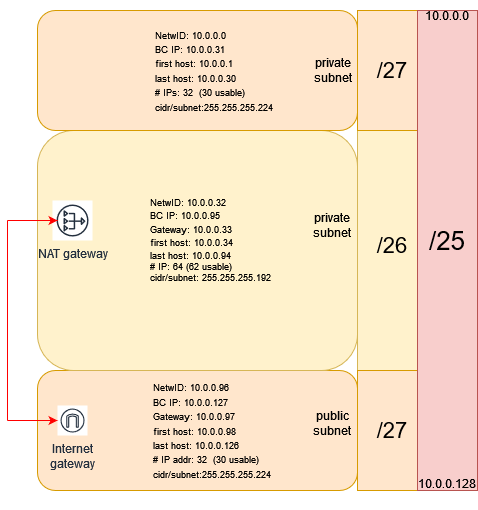

The diagram above was exported from draw.io. Its source (the exported page's mxGraphModel, read from the mxfile embedded in the PNG):
<mxGraphModel dx="1050" dy="548" grid="1" gridSize="10" guides="1" tooltips="1" connect="1" arrows="1" fold="1" page="1" pageScale="1" pageWidth="827" pageHeight="1169" math="0" shadow="0">
  <root>
    <mxCell id="0" />
    <mxCell id="1" parent="0" />
    <mxCell id="FO4cf88ewCOaw-fAlxUB-1" value="" style="rounded=1;whiteSpace=wrap;html=1;fillColor=#ffe6cc;strokeColor=#d79b00;" vertex="1" parent="1">
      <mxGeometry x="160" y="440" width="320" height="120" as="geometry" />
    </mxCell>
    <mxCell id="FO4cf88ewCOaw-fAlxUB-2" value="" style="rounded=1;whiteSpace=wrap;html=1;fillColor=#fff2cc;strokeColor=#d6b656;" vertex="1" parent="1">
      <mxGeometry x="160" y="200" width="320" height="240" as="geometry" />
    </mxCell>
    <mxCell id="FO4cf88ewCOaw-fAlxUB-3" value="" style="rounded=1;whiteSpace=wrap;html=1;fillColor=#ffe6cc;strokeColor=#d79b00;" vertex="1" parent="1">
      <mxGeometry x="160" y="80" width="320" height="120" as="geometry" />
    </mxCell>
    <mxCell id="FO4cf88ewCOaw-fAlxUB-4" value="NAT gateway" style="sketch=0;outlineConnect=0;fontColor=#232F3E;gradientColor=none;strokeColor=#232F3E;fillColor=#ffffff;dashed=0;verticalLabelPosition=bottom;verticalAlign=top;align=center;html=1;fontSize=12;fontStyle=0;aspect=fixed;shape=mxgraph.aws4.resourceIcon;resIcon=mxgraph.aws4.nat_gateway;" vertex="1" parent="1">
      <mxGeometry x="175" y="270" width="40" height="40" as="geometry" />
    </mxCell>
    <mxCell id="FO4cf88ewCOaw-fAlxUB-7" value="Internet&#10;gateway" style="sketch=0;outlineConnect=0;fontColor=#232F3E;gradientColor=none;strokeColor=#232F3E;fillColor=#ffffff;dashed=0;verticalLabelPosition=bottom;verticalAlign=top;align=center;html=1;fontSize=12;fontStyle=0;aspect=fixed;shape=mxgraph.aws4.resourceIcon;resIcon=mxgraph.aws4.internet_gateway;" vertex="1" parent="1">
      <mxGeometry x="180" y="475" width="30" height="30" as="geometry" />
    </mxCell>
    <mxCell id="FO4cf88ewCOaw-fAlxUB-8" value="&lt;font style=&quot;font-size: 12px;&quot;&gt;private subnet&lt;/font&gt;" style="text;html=1;strokeColor=none;fillColor=none;align=center;verticalAlign=middle;whiteSpace=wrap;rounded=0;" vertex="1" parent="1">
      <mxGeometry x="420" y="280" width="70" height="30" as="geometry" />
    </mxCell>
    <mxCell id="FO4cf88ewCOaw-fAlxUB-9" value="&lt;font style=&quot;font-size: 12px;&quot;&gt;public subnet&lt;/font&gt;" style="text;html=1;strokeColor=none;fillColor=none;align=center;verticalAlign=middle;whiteSpace=wrap;rounded=0;" vertex="1" parent="1">
      <mxGeometry x="430" y="477.5" width="50" height="30" as="geometry" />
    </mxCell>
    <mxCell id="FO4cf88ewCOaw-fAlxUB-12" value="&lt;font style=&quot;font-size: 12px;&quot;&gt;private subnet&lt;/font&gt;" style="text;html=1;strokeColor=none;fillColor=none;align=center;verticalAlign=middle;whiteSpace=wrap;rounded=0;" vertex="1" parent="1">
      <mxGeometry x="437.5" y="125" width="35" height="30" as="geometry" />
    </mxCell>
    <mxCell id="FO4cf88ewCOaw-fAlxUB-25" value="" style="endArrow=none;html=1;rounded=0;entryX=0;entryY=0;entryDx=0;entryDy=0;exitX=0;exitY=1;exitDx=0;exitDy=0;" edge="1" parent="1" source="FO4cf88ewCOaw-fAlxUB-30" target="FO4cf88ewCOaw-fAlxUB-29">
      <mxGeometry width="50" height="50" relative="1" as="geometry">
        <mxPoint x="480" y="580" as="sourcePoint" />
        <mxPoint x="480" y="40" as="targetPoint" />
        <Array as="points" />
      </mxGeometry>
    </mxCell>
    <mxCell id="FO4cf88ewCOaw-fAlxUB-28" value="" style="rounded=0;whiteSpace=wrap;html=1;fillColor=#fff2cc;strokeColor=#d6b656;" vertex="1" parent="1">
      <mxGeometry x="480" y="80" width="60" height="370" as="geometry" />
    </mxCell>
    <mxCell id="FO4cf88ewCOaw-fAlxUB-29" value="" style="rounded=0;whiteSpace=wrap;html=1;fillColor=#ffe6cc;strokeColor=#d79b00;" vertex="1" parent="1">
      <mxGeometry x="480" y="80" width="60" height="120" as="geometry" />
    </mxCell>
    <mxCell id="FO4cf88ewCOaw-fAlxUB-30" value="" style="rounded=0;whiteSpace=wrap;html=1;fillColor=#ffe6cc;strokeColor=#d79b00;" vertex="1" parent="1">
      <mxGeometry x="480" y="440" width="60" height="120" as="geometry" />
    </mxCell>
    <mxCell id="FO4cf88ewCOaw-fAlxUB-33" value="" style="endArrow=none;html=1;rounded=0;strokeColor=#ff0000;" edge="1" parent="1">
      <mxGeometry width="50" height="50" relative="1" as="geometry">
        <mxPoint x="130" y="490" as="sourcePoint" />
        <mxPoint x="130" y="290" as="targetPoint" />
        <Array as="points">
          <mxPoint x="130" y="320" />
        </Array>
      </mxGeometry>
    </mxCell>
    <mxCell id="FO4cf88ewCOaw-fAlxUB-34" value="" style="endArrow=classic;html=1;rounded=0;strokeColor=#ff0000;" edge="1" parent="1">
      <mxGeometry width="50" height="50" relative="1" as="geometry">
        <mxPoint x="130" y="290" as="sourcePoint" />
        <mxPoint x="180" y="290" as="targetPoint" />
        <Array as="points">
          <mxPoint x="150" y="290" />
        </Array>
      </mxGeometry>
    </mxCell>
    <mxCell id="FO4cf88ewCOaw-fAlxUB-35" value="" style="endArrow=classic;html=1;rounded=0;strokeColor=#ff0000;" edge="1" parent="1" target="FO4cf88ewCOaw-fAlxUB-7">
      <mxGeometry width="50" height="50" relative="1" as="geometry">
        <mxPoint x="130" y="490" as="sourcePoint" />
        <mxPoint x="440" y="290" as="targetPoint" />
        <Array as="points">
          <mxPoint x="160" y="490" />
        </Array>
      </mxGeometry>
    </mxCell>
    <mxCell id="FO4cf88ewCOaw-fAlxUB-36" value="" style="rounded=0;whiteSpace=wrap;html=1;fillColor=#f8cecc;strokeColor=#b85450;" vertex="1" parent="1">
      <mxGeometry x="540" y="80" width="60" height="480" as="geometry" />
    </mxCell>
    <mxCell id="FO4cf88ewCOaw-fAlxUB-37" value="&lt;font style=&quot;font-size: 26px;&quot;&gt;/25&lt;/font&gt;" style="text;html=1;strokeColor=none;fillColor=none;align=center;verticalAlign=middle;whiteSpace=wrap;rounded=0;" vertex="1" parent="1">
      <mxGeometry x="540" y="295" width="60" height="30" as="geometry" />
    </mxCell>
    <mxCell id="FO4cf88ewCOaw-fAlxUB-38" value="10.0.0.0" style="text;html=1;strokeColor=none;fillColor=none;align=center;verticalAlign=middle;whiteSpace=wrap;rounded=0;" vertex="1" parent="1">
      <mxGeometry x="540" y="70" width="60" height="30" as="geometry" />
    </mxCell>
    <mxCell id="FO4cf88ewCOaw-fAlxUB-39" value="10.0.0.128" style="text;html=1;strokeColor=none;fillColor=none;align=center;verticalAlign=middle;whiteSpace=wrap;rounded=0;" vertex="1" parent="1">
      <mxGeometry x="540" y="540" width="60" height="25" as="geometry" />
    </mxCell>
    <mxCell id="FO4cf88ewCOaw-fAlxUB-40" value="&lt;font style=&quot;font-size: 22px;&quot;&gt;/26&lt;/font&gt;" style="text;html=1;strokeColor=none;fillColor=none;align=center;verticalAlign=middle;whiteSpace=wrap;rounded=0;" vertex="1" parent="1">
      <mxGeometry x="485" y="300" width="60" height="30" as="geometry" />
    </mxCell>
    <mxCell id="FO4cf88ewCOaw-fAlxUB-41" value="&lt;font style=&quot;font-size: 22px;&quot;&gt;/27&lt;/font&gt;" style="text;html=1;align=center;verticalAlign=middle;whiteSpace=wrap;rounded=0;" vertex="1" parent="1">
      <mxGeometry x="485" y="125" width="60" height="30" as="geometry" />
    </mxCell>
    <mxCell id="FO4cf88ewCOaw-fAlxUB-42" value="&lt;font style=&quot;font-size: 22px;&quot;&gt;/27&lt;/font&gt;" style="text;html=1;strokeColor=none;fillColor=none;align=center;verticalAlign=middle;whiteSpace=wrap;rounded=0;" vertex="1" parent="1">
      <mxGeometry x="485" y="485" width="60" height="30" as="geometry" />
    </mxCell>
    <mxCell id="FO4cf88ewCOaw-fAlxUB-43" value="&lt;div&gt;&lt;font style=&quot;font-size: 9px;&quot;&gt;&lt;br&gt;&lt;/font&gt;&lt;/div&gt;&lt;div align=&quot;left&quot;&gt;&lt;font style=&quot;font-size: 9px;&quot;&gt;NetwID: 10.0.0.0&lt;/font&gt;&lt;/div&gt;&lt;div align=&quot;left&quot;&gt;&lt;font style=&quot;font-size: 9px;&quot;&gt;BC IP: 10.0.0.31&lt;/font&gt;&lt;/div&gt;&lt;div align=&quot;left&quot;&gt;&lt;font style=&quot;font-size: 9px;&quot;&gt;first host: 10.0.0.1&lt;/font&gt;&lt;/div&gt;&lt;div align=&quot;left&quot;&gt;&lt;font style=&quot;font-size: 9px;&quot;&gt;last host: 10.0.0.30&lt;br&gt;&lt;/font&gt;&lt;/div&gt;&lt;div align=&quot;left&quot;&gt;&lt;font style=&quot;font-size: 9px;&quot;&gt;# IPs: 32&amp;nbsp; (30 usable)&lt;br&gt;&lt;/font&gt;&lt;/div&gt;&lt;div align=&quot;left&quot;&gt;&lt;font style=&quot;font-size: 9px;&quot;&gt;cidr/subnet:255.255.255.224&lt;/font&gt;&lt;/div&gt;&lt;div&gt;&lt;font style=&quot;font-size: 9px;&quot;&gt;&lt;br&gt;&lt;/font&gt;&lt;/div&gt;" style="text;html=1;strokeColor=none;fillColor=none;align=center;verticalAlign=middle;whiteSpace=wrap;rounded=0;" vertex="1" parent="1">
      <mxGeometry x="259" y="90" width="155" height="100" as="geometry" />
    </mxCell>
    <mxCell id="FO4cf88ewCOaw-fAlxUB-46" value="&lt;div style=&quot;font-size: 11px;&quot; align=&quot;center&quot;&gt;&lt;font style=&quot;font-size: 9px;&quot;&gt;&lt;br&gt;&lt;/font&gt;&lt;/div&gt;&lt;div style=&quot;font-size: 11px;&quot; align=&quot;center&quot;&gt;&lt;font style=&quot;font-size: 9px;&quot;&gt;&lt;br&gt;&lt;/font&gt;&lt;/div&gt;&lt;div style=&quot;font-size: 11px;&quot; align=&quot;left&quot;&gt;&lt;font style=&quot;font-size: 9px;&quot;&gt;NetwID: 10.0.0.32&lt;/font&gt;&lt;/div&gt;&lt;div style=&quot;font-size: 11px;&quot; align=&quot;left&quot;&gt;&lt;font style=&quot;font-size: 9px;&quot;&gt;BC IP: 10.0.0.95&lt;/font&gt;&lt;/div&gt;&lt;div style=&quot;font-size: 11px;&quot; align=&quot;left&quot;&gt;&lt;font style=&quot;font-size: 9px;&quot;&gt;Gateway: 10.0.0.33&lt;/font&gt;&lt;/div&gt;&lt;div style=&quot;font-size: 11px;&quot; align=&quot;left&quot;&gt;&lt;font style=&quot;font-size: 9px;&quot;&gt;first host: 10.0.0.34&lt;/font&gt;&lt;/div&gt;&lt;div style=&quot;font-size: 11px;&quot; align=&quot;left&quot;&gt;&lt;font style=&quot;font-size: 9px;&quot;&gt;last host: 10.0.0.94&lt;br&gt;&lt;/font&gt;&lt;/div&gt;&lt;div style=&quot;font-size: 9px;&quot; align=&quot;left&quot;&gt;&lt;font style=&quot;font-size: 9px;&quot;&gt;# IP: 64 (62 usable) &lt;br&gt;&lt;/font&gt;&lt;/div&gt;&lt;div style=&quot;font-size: 9px;&quot; align=&quot;left&quot;&gt;&lt;font style=&quot;font-size: 9px;&quot;&gt;cidr/subnet: 255.255.255.192&lt;br&gt;&lt;/font&gt;&lt;/div&gt;&lt;div align=&quot;center&quot;&gt;&lt;br&gt;&lt;/div&gt;&lt;div align=&quot;center&quot;&gt;&lt;br&gt;&lt;/div&gt;" style="text;html=1;strokeColor=none;fillColor=none;align=center;verticalAlign=middle;whiteSpace=wrap;rounded=0;" vertex="1" parent="1">
      <mxGeometry x="259" y="240" width="150" height="140" as="geometry" />
    </mxCell>
    <mxCell id="FO4cf88ewCOaw-fAlxUB-48" value="&lt;div&gt;&lt;font style=&quot;font-size: 9px;&quot;&gt;&lt;br&gt;&lt;/font&gt;&lt;/div&gt;&lt;div align=&quot;left&quot;&gt;&lt;font style=&quot;font-size: 9px;&quot;&gt;&lt;br&gt;&lt;/font&gt;&lt;/div&gt;&lt;div align=&quot;left&quot;&gt;&lt;font style=&quot;font-size: 9px;&quot;&gt;NetwID: 10.0.0.96&lt;/font&gt;&lt;/div&gt;&lt;div align=&quot;left&quot;&gt;&lt;font style=&quot;font-size: 9px;&quot;&gt;BC IP: 10.0.0.127&lt;/font&gt;&lt;/div&gt;&lt;div align=&quot;left&quot;&gt;&lt;font style=&quot;font-size: 9px;&quot;&gt;Gateway: 10.0.0.97&lt;br&gt;&lt;/font&gt;&lt;/div&gt;&lt;div align=&quot;left&quot;&gt;&lt;font style=&quot;font-size: 9px;&quot;&gt;first host: 10.0.0.98&lt;/font&gt;&lt;/div&gt;&lt;div align=&quot;left&quot;&gt;&lt;font style=&quot;font-size: 9px;&quot;&gt;last host: 10.0.0.126&lt;br&gt;&lt;/font&gt;&lt;/div&gt;&lt;div align=&quot;left&quot;&gt;&lt;font style=&quot;font-size: 9px;&quot;&gt;# IP addr: 32&amp;nbsp; (30 usable)&lt;br&gt;&lt;/font&gt;&lt;/div&gt;&lt;div align=&quot;left&quot;&gt;&lt;font style=&quot;font-size: 9px;&quot;&gt;cidr/subnet:255.255.255.224&lt;/font&gt;&lt;/div&gt;&lt;div&gt;&lt;font style=&quot;font-size: 9px;&quot;&gt;&lt;br&gt;&lt;br&gt;&lt;/font&gt;&lt;/div&gt;" style="text;html=1;strokeColor=none;fillColor=none;align=center;verticalAlign=middle;whiteSpace=wrap;rounded=0;" vertex="1" parent="1">
      <mxGeometry x="260" y="450" width="150" height="100" as="geometry" />
    </mxCell>
  </root>
</mxGraphModel>